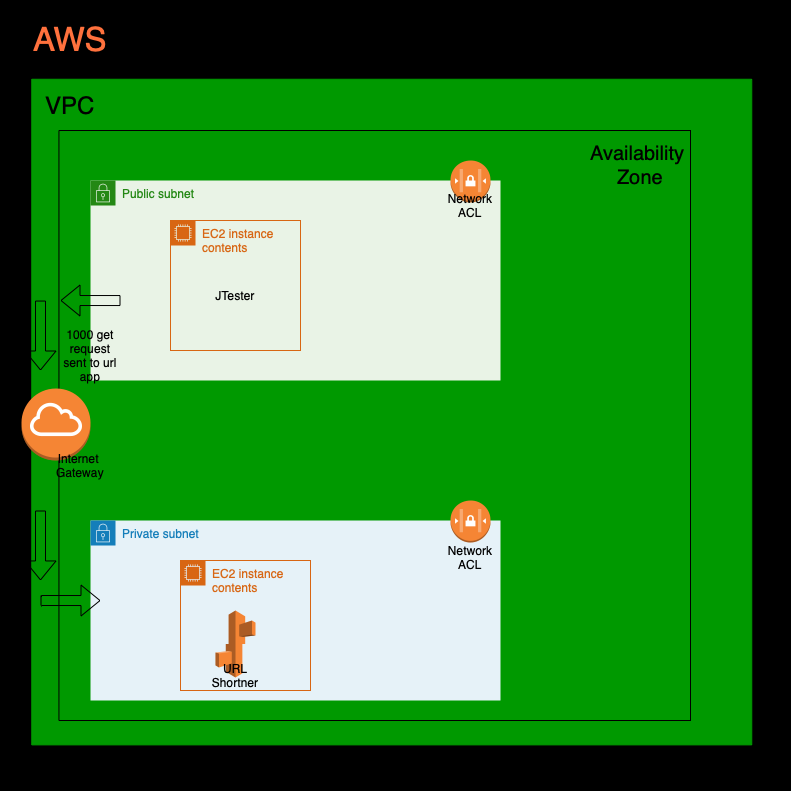

The diagram above was exported from draw.io. Its source (the exported page's mxGraphModel, read from the mxfile embedded in the PNG):
<mxGraphModel dx="984" dy="1696" grid="1" gridSize="10" guides="1" tooltips="1" connect="1" arrows="1" fold="1" page="1" pageScale="1" pageWidth="850" pageHeight="1100" math="0" shadow="0">
  <root>
    <mxCell id="0" />
    <mxCell id="1" parent="0" />
    <mxCell id="ugzTAorwdK3rf6eQDW8n-1" value="" style="whiteSpace=wrap;html=1;aspect=fixed;fillColor=#000000;" parent="1" vertex="1">
      <mxGeometry x="20" y="-90" width="790" height="790" as="geometry" />
    </mxCell>
    <mxCell id="ugzTAorwdK3rf6eQDW8n-2" value="&lt;font style=&quot;font-size: 33px;&quot; color=&quot;#ff713d&quot;&gt;AWS&lt;/font&gt;" style="text;html=1;strokeColor=none;fillColor=none;align=center;verticalAlign=middle;whiteSpace=wrap;rounded=0;" parent="1" vertex="1">
      <mxGeometry x="40" y="-70" width="100" height="40" as="geometry" />
    </mxCell>
    <mxCell id="ugzTAorwdK3rf6eQDW8n-15" value="" style="rounded=0;whiteSpace=wrap;html=1;rotation=-90;fillColor=#009900;strokeColor=#009900;movable=0;resizable=0;rotatable=0;deletable=0;editable=0;locked=1;connectable=0;" parent="1" vertex="1">
      <mxGeometry x="78.44" y="-38.43" width="665.63" height="720" as="geometry" />
    </mxCell>
    <mxCell id="ugzTAorwdK3rf6eQDW8n-17" value="&lt;font style=&quot;font-size: 24px;&quot;&gt;VPC&lt;/font&gt;" style="text;html=1;strokeColor=none;fillColor=none;align=center;verticalAlign=middle;whiteSpace=wrap;rounded=0;" parent="1" vertex="1">
      <mxGeometry x="60" width="60" height="30" as="geometry" />
    </mxCell>
    <mxCell id="ugzTAorwdK3rf6eQDW8n-26" value="Private subnet" style="points=[[0,0],[0.25,0],[0.5,0],[0.75,0],[1,0],[1,0.25],[1,0.5],[1,0.75],[1,1],[0.75,1],[0.5,1],[0.25,1],[0,1],[0,0.75],[0,0.5],[0,0.25]];outlineConnect=0;gradientColor=none;html=1;whiteSpace=wrap;fontSize=12;fontStyle=0;container=1;pointerEvents=0;collapsible=0;recursiveResize=0;shape=mxgraph.aws4.group;grIcon=mxgraph.aws4.group_security_group;grStroke=0;strokeColor=#147EBA;fillColor=#E6F2F8;verticalAlign=top;align=left;spacingLeft=30;fontColor=#147EBA;dashed=0;" parent="1" vertex="1">
      <mxGeometry x="110" y="430" width="410" height="180" as="geometry" />
    </mxCell>
    <mxCell id="ugzTAorwdK3rf6eQDW8n-32" value="EC2 instance contents" style="points=[[0,0],[0.25,0],[0.5,0],[0.75,0],[1,0],[1,0.25],[1,0.5],[1,0.75],[1,1],[0.75,1],[0.5,1],[0.25,1],[0,1],[0,0.75],[0,0.5],[0,0.25]];outlineConnect=0;gradientColor=none;html=1;whiteSpace=wrap;fontSize=12;fontStyle=0;container=1;pointerEvents=0;collapsible=0;recursiveResize=0;shape=mxgraph.aws4.group;grIcon=mxgraph.aws4.group_ec2_instance_contents;strokeColor=#D86613;fillColor=none;verticalAlign=top;align=left;spacingLeft=30;fontColor=#D86613;dashed=0;" parent="ugzTAorwdK3rf6eQDW8n-26" vertex="1">
      <mxGeometry x="90" y="40" width="130" height="130" as="geometry" />
    </mxCell>
    <mxCell id="ugzTAorwdK3rf6eQDW8n-33" value="" style="outlineConnect=0;dashed=0;verticalLabelPosition=bottom;verticalAlign=top;align=center;html=1;shape=mxgraph.aws3.elastic_beanstalk;fillColor=#F58534;gradientColor=none;" parent="ugzTAorwdK3rf6eQDW8n-32" vertex="1">
      <mxGeometry x="35" y="50" width="40" height="67" as="geometry" />
    </mxCell>
    <mxCell id="ugzTAorwdK3rf6eQDW8n-34" value="URL Shortner" style="text;html=1;strokeColor=none;fillColor=none;align=center;verticalAlign=middle;whiteSpace=wrap;rounded=0;" parent="ugzTAorwdK3rf6eQDW8n-32" vertex="1">
      <mxGeometry x="25" y="100" width="60" height="30" as="geometry" />
    </mxCell>
    <mxCell id="ugzTAorwdK3rf6eQDW8n-27" value="Public subnet" style="points=[[0,0],[0.25,0],[0.5,0],[0.75,0],[1,0],[1,0.25],[1,0.5],[1,0.75],[1,1],[0.75,1],[0.5,1],[0.25,1],[0,1],[0,0.75],[0,0.5],[0,0.25]];outlineConnect=0;gradientColor=none;html=1;whiteSpace=wrap;fontSize=12;fontStyle=0;container=1;pointerEvents=0;collapsible=0;recursiveResize=0;shape=mxgraph.aws4.group;grIcon=mxgraph.aws4.group_security_group;grStroke=0;strokeColor=#248814;fillColor=#E9F3E6;verticalAlign=top;align=left;spacingLeft=30;fontColor=#248814;dashed=0;" parent="1" vertex="1">
      <mxGeometry x="110" y="90" width="410" height="200" as="geometry" />
    </mxCell>
    <mxCell id="ugzTAorwdK3rf6eQDW8n-29" value="EC2 instance contents" style="points=[[0,0],[0.25,0],[0.5,0],[0.75,0],[1,0],[1,0.25],[1,0.5],[1,0.75],[1,1],[0.75,1],[0.5,1],[0.25,1],[0,1],[0,0.75],[0,0.5],[0,0.25]];outlineConnect=0;gradientColor=none;html=1;whiteSpace=wrap;fontSize=12;fontStyle=0;container=1;pointerEvents=0;collapsible=0;recursiveResize=0;shape=mxgraph.aws4.group;grIcon=mxgraph.aws4.group_ec2_instance_contents;strokeColor=#D86613;fillColor=none;verticalAlign=top;align=left;spacingLeft=30;fontColor=#D86613;dashed=0;" parent="ugzTAorwdK3rf6eQDW8n-27" vertex="1">
      <mxGeometry x="80" y="40" width="130" height="130" as="geometry" />
    </mxCell>
    <mxCell id="ugzTAorwdK3rf6eQDW8n-39" value="JTester" style="text;html=1;strokeColor=none;fillColor=none;align=center;verticalAlign=middle;whiteSpace=wrap;rounded=0;" parent="ugzTAorwdK3rf6eQDW8n-29" vertex="1">
      <mxGeometry x="35" y="60" width="60" height="30" as="geometry" />
    </mxCell>
    <mxCell id="ugzTAorwdK3rf6eQDW8n-37" value="" style="outlineConnect=0;dashed=0;verticalLabelPosition=bottom;verticalAlign=top;align=center;html=1;shape=mxgraph.aws3.network_access_controllist;fillColor=#F58534;gradientColor=none;" parent="ugzTAorwdK3rf6eQDW8n-27" vertex="1">
      <mxGeometry x="360" y="-20" width="40" height="42" as="geometry" />
    </mxCell>
    <mxCell id="ugzTAorwdK3rf6eQDW8n-35" value="" style="outlineConnect=0;dashed=0;verticalLabelPosition=bottom;verticalAlign=top;align=center;html=1;shape=mxgraph.aws3.network_access_controllist;fillColor=#F58534;gradientColor=none;" parent="1" vertex="1">
      <mxGeometry x="470" y="410" width="40" height="42" as="geometry" />
    </mxCell>
    <mxCell id="ugzTAorwdK3rf6eQDW8n-36" value="Network ACL" style="text;html=1;strokeColor=none;fillColor=none;align=center;verticalAlign=middle;whiteSpace=wrap;rounded=0;" parent="1" vertex="1">
      <mxGeometry x="460" y="452" width="60" height="30" as="geometry" />
    </mxCell>
    <mxCell id="ugzTAorwdK3rf6eQDW8n-38" value="Network ACL" style="text;html=1;strokeColor=none;fillColor=none;align=center;verticalAlign=middle;whiteSpace=wrap;rounded=0;" parent="1" vertex="1">
      <mxGeometry x="460" y="100" width="60" height="30" as="geometry" />
    </mxCell>
    <mxCell id="ugzTAorwdK3rf6eQDW8n-41" value="" style="rounded=0;whiteSpace=wrap;html=1;fillColor=none;" parent="1" vertex="1">
      <mxGeometry x="78.44" y="40" width="631.56" height="590" as="geometry" />
    </mxCell>
    <mxCell id="ugzTAorwdK3rf6eQDW8n-42" value="&lt;font style=&quot;font-size: 20px;&quot;&gt;Availability&amp;nbsp;&lt;br&gt;&lt;font style=&quot;font-size: 20px;&quot;&gt;Zone&lt;/font&gt;&lt;/font&gt;" style="text;html=1;strokeColor=none;fillColor=none;align=center;verticalAlign=middle;whiteSpace=wrap;rounded=0;" parent="1" vertex="1">
      <mxGeometry x="630" y="60" width="60" height="30" as="geometry" />
    </mxCell>
    <mxCell id="ugzTAorwdK3rf6eQDW8n-48" value="1000 get request sent to url app" style="text;html=1;strokeColor=none;fillColor=none;align=center;verticalAlign=middle;whiteSpace=wrap;rounded=0;" parent="1" vertex="1">
      <mxGeometry x="80" y="250" width="60" height="30" as="geometry" />
    </mxCell>
    <mxCell id="ugzTAorwdK3rf6eQDW8n-49" value="" style="outlineConnect=0;dashed=0;verticalLabelPosition=bottom;verticalAlign=top;align=center;html=1;shape=mxgraph.aws3.internet_gateway;fillColor=#F58534;gradientColor=none;" parent="1" vertex="1">
      <mxGeometry x="41" y="298" width="69" height="72" as="geometry" />
    </mxCell>
    <mxCell id="ugzTAorwdK3rf6eQDW8n-50" value="Internet&amp;nbsp;&lt;br&gt;Gateway" style="text;html=1;strokeColor=none;fillColor=none;align=center;verticalAlign=middle;whiteSpace=wrap;rounded=0;" parent="1" vertex="1">
      <mxGeometry x="70" y="360" width="60" height="30" as="geometry" />
    </mxCell>
    <mxCell id="ugzTAorwdK3rf6eQDW8n-52" value="" style="shape=flexArrow;endArrow=classic;html=1;rounded=0;" parent="1" edge="1">
      <mxGeometry width="50" height="50" relative="1" as="geometry">
        <mxPoint x="139.99999999999977" y="210.05166196909357" as="sourcePoint" />
        <mxPoint x="80" y="210" as="targetPoint" />
      </mxGeometry>
    </mxCell>
    <mxCell id="ugzTAorwdK3rf6eQDW8n-55" value="" style="shape=flexArrow;endArrow=classic;html=1;rounded=0;" parent="1" edge="1">
      <mxGeometry width="50" height="50" relative="1" as="geometry">
        <mxPoint x="59.99999999999977" y="210.05166196909357" as="sourcePoint" />
        <mxPoint x="60" y="280" as="targetPoint" />
      </mxGeometry>
    </mxCell>
    <mxCell id="ugzTAorwdK3rf6eQDW8n-57" value="" style="shape=flexArrow;endArrow=classic;html=1;rounded=0;" parent="1" edge="1">
      <mxGeometry width="50" height="50" relative="1" as="geometry">
        <mxPoint x="59.99999999999977" y="420.00166196909356" as="sourcePoint" />
        <mxPoint x="60" y="489.95" as="targetPoint" />
      </mxGeometry>
    </mxCell>
    <mxCell id="ugzTAorwdK3rf6eQDW8n-63" value="" style="shape=flexArrow;endArrow=classic;html=1;rounded=0;" parent="1" edge="1">
      <mxGeometry width="50" height="50" relative="1" as="geometry">
        <mxPoint x="60" y="510" as="sourcePoint" />
        <mxPoint x="119.99999999999977" y="510.05166196909363" as="targetPoint" />
      </mxGeometry>
    </mxCell>
  </root>
</mxGraphModel>